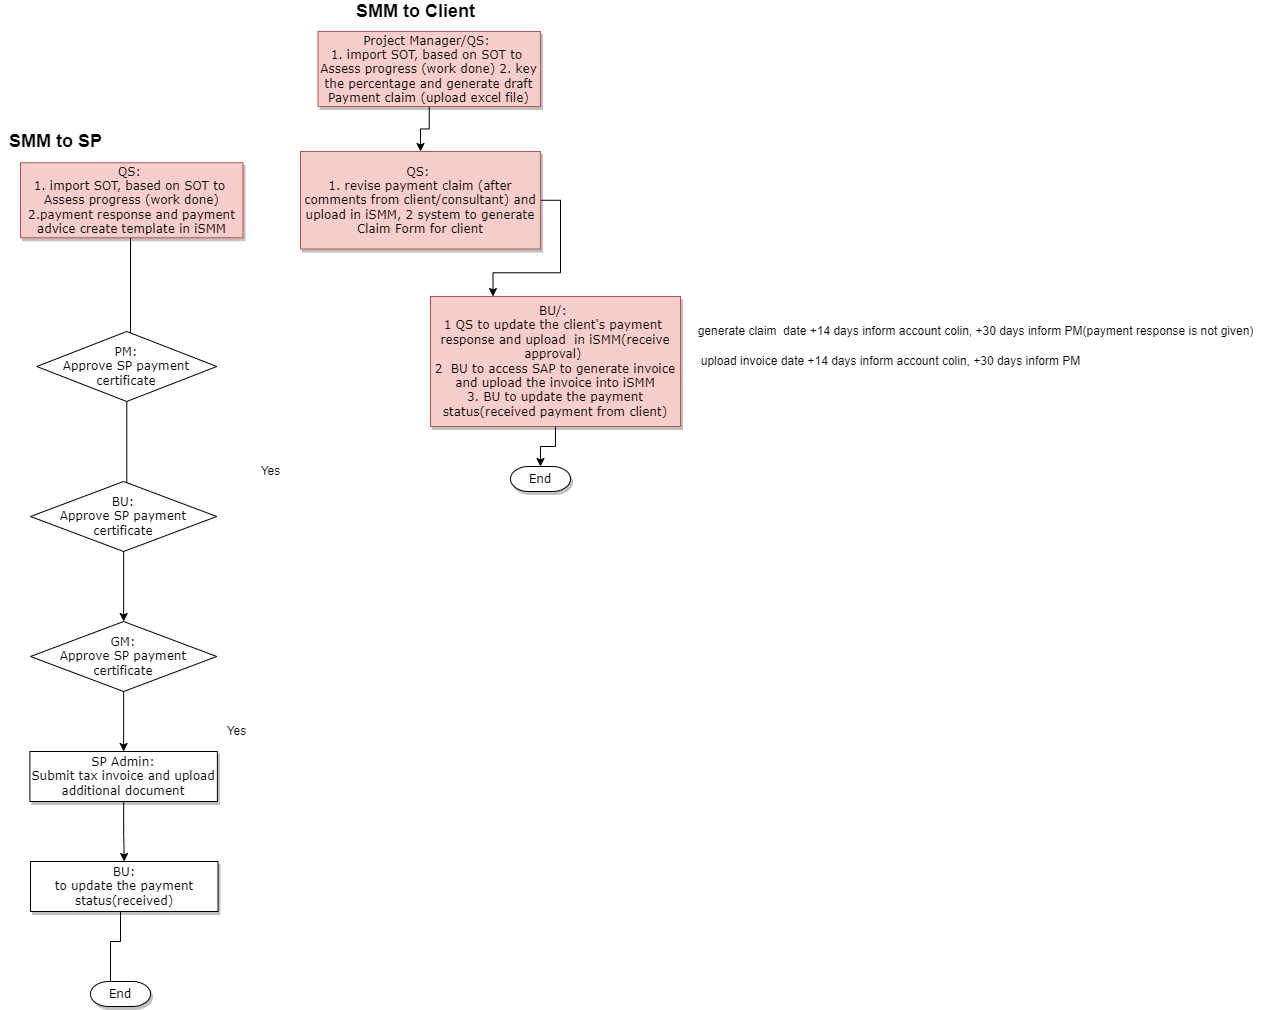

The diagram above was exported from draw.io. Its source (the exported page's mxGraphModel, read from the mxfile embedded in the PNG):
<mxGraphModel dx="834" dy="463" grid="1" gridSize="10" guides="1" tooltips="1" connect="1" arrows="1" fold="1" page="1" pageScale="1" pageWidth="1100" pageHeight="850" background="none" math="0" shadow="0">
  <root>
    <mxCell id="0" />
    <mxCell id="1" parent="0" />
    <mxCell id="OnPSX25J_eVB4B57RNh8-57" value="" style="edgeStyle=orthogonalEdgeStyle;rounded=0;orthogonalLoop=1;jettySize=auto;html=1;" parent="1" source="60e70716793133e9-9" target="OnPSX25J_eVB4B57RNh8-51" edge="1">
      <mxGeometry relative="1" as="geometry" />
    </mxCell>
    <mxCell id="60e70716793133e9-9" value="SP Admin:&lt;br style=&quot;font-size: 12px;&quot;&gt;Submit tax invoice and upload additional document" style="whiteSpace=wrap;html=1;rounded=0;shadow=1;labelBackgroundColor=none;strokeWidth=1;fontFamily=Verdana;fontSize=12;align=center;" parent="1" vertex="1">
      <mxGeometry x="499.38" y="760" width="187.5" height="50" as="geometry" />
    </mxCell>
    <mxCell id="fL_u1W4NbzAENss_vLpb-10" value="&lt;font style=&quot;font-size: 18px;&quot;&gt;&lt;b&gt;SMM to Client&lt;/b&gt;&lt;/font&gt;" style="text;html=1;align=center;verticalAlign=middle;resizable=0;points=[];autosize=1;strokeColor=none;fillColor=none;" parent="1" vertex="1">
      <mxGeometry x="820" y="10" width="130" height="20" as="geometry" />
    </mxCell>
    <mxCell id="OnPSX25J_eVB4B57RNh8-39" value="" style="edgeStyle=orthogonalEdgeStyle;rounded=0;orthogonalLoop=1;jettySize=auto;html=1;" parent="1" source="fL_u1W4NbzAENss_vLpb-12" target="OnPSX25J_eVB4B57RNh8-27" edge="1">
      <mxGeometry relative="1" as="geometry" />
    </mxCell>
    <mxCell id="fL_u1W4NbzAENss_vLpb-12" value="Project Manager/QS: &lt;br&gt;1. import SOT, based on SOT to&amp;nbsp;&lt;br style=&quot;font-size: 12px;&quot;&gt;Assess progress (work done) 2. key the percentage and generate draft Payment claim (upload excel file)" style="rounded=0;whiteSpace=wrap;html=1;shadow=1;labelBackgroundColor=none;strokeWidth=1;fontFamily=Verdana;fontSize=12;align=center;fillColor=#f8cecc;strokeColor=#b85450;" parent="1" vertex="1">
      <mxGeometry x="787.5" y="40" width="222.5" height="75" as="geometry" />
    </mxCell>
    <mxCell id="OnPSX25J_eVB4B57RNh8-50" style="edgeStyle=orthogonalEdgeStyle;rounded=0;orthogonalLoop=1;jettySize=auto;html=1;exitX=0.5;exitY=0;exitDx=0;exitDy=0;exitPerimeter=0;" parent="1" source="fL_u1W4NbzAENss_vLpb-20" edge="1">
      <mxGeometry relative="1" as="geometry">
        <mxPoint x="686.25" y="910" as="targetPoint" />
        <Array as="points">
          <mxPoint x="580" y="990" />
          <mxPoint x="580" y="950" />
          <mxPoint x="590" y="950" />
          <mxPoint x="590" y="910" />
        </Array>
      </mxGeometry>
    </mxCell>
    <mxCell id="fL_u1W4NbzAENss_vLpb-20" value="End" style="strokeWidth=1;html=1;shape=mxgraph.flowchart.terminator;whiteSpace=wrap;rounded=0;shadow=1;labelBackgroundColor=none;fontFamily=Verdana;fontSize=12;align=center;" parent="1" vertex="1">
      <mxGeometry x="560" y="990" width="60" height="25" as="geometry" />
    </mxCell>
    <mxCell id="OnPSX25J_eVB4B57RNh8-38" style="edgeStyle=orthogonalEdgeStyle;rounded=0;orthogonalLoop=1;jettySize=auto;html=1;exitX=1;exitY=0.5;exitDx=0;exitDy=0;entryX=0.25;entryY=0;entryDx=0;entryDy=0;" parent="1" source="OnPSX25J_eVB4B57RNh8-27" target="OnPSX25J_eVB4B57RNh8-32" edge="1">
      <mxGeometry relative="1" as="geometry" />
    </mxCell>
    <mxCell id="OnPSX25J_eVB4B57RNh8-27" value="QS: &lt;br&gt;1. revise payment claim (after comments from client/consultant) and upload in iSMM, 2 system to generate Claim Form for client" style="rounded=0;whiteSpace=wrap;html=1;shadow=1;labelBackgroundColor=none;strokeWidth=1;fontFamily=Verdana;fontSize=12;align=center;fillColor=#f8cecc;strokeColor=#b85450;" parent="1" vertex="1">
      <mxGeometry x="770" y="160" width="240" height="97.5" as="geometry" />
    </mxCell>
    <mxCell id="OnPSX25J_eVB4B57RNh8-65" value="" style="edgeStyle=orthogonalEdgeStyle;rounded=0;orthogonalLoop=1;jettySize=auto;html=1;entryX=0.5;entryY=0;entryDx=0;entryDy=0;exitX=0.5;exitY=1;exitDx=0;exitDy=0;" parent="1" source="VGr-rIMcQN_Odryqz-xn-1" target="OnPSX25J_eVB4B57RNh8-52" edge="1">
      <mxGeometry relative="1" as="geometry">
        <mxPoint x="600" y="300" as="sourcePoint" />
        <Array as="points">
          <mxPoint x="600" y="246" />
          <mxPoint x="600" y="400" />
        </Array>
      </mxGeometry>
    </mxCell>
    <mxCell id="OnPSX25J_eVB4B57RNh8-31" value="generate claim&amp;nbsp; date +14 days inform account colin, +30 days inform PM(payment response is not given)" style="text;html=1;align=center;verticalAlign=middle;resizable=0;points=[];autosize=1;strokeColor=none;fillColor=none;" parent="1" vertex="1">
      <mxGeometry x="1160" y="330" width="570" height="20" as="geometry" />
    </mxCell>
    <mxCell id="OnPSX25J_eVB4B57RNh8-49" value="" style="edgeStyle=orthogonalEdgeStyle;rounded=0;orthogonalLoop=1;jettySize=auto;html=1;" parent="1" source="OnPSX25J_eVB4B57RNh8-32" target="OnPSX25J_eVB4B57RNh8-48" edge="1">
      <mxGeometry relative="1" as="geometry" />
    </mxCell>
    <mxCell id="OnPSX25J_eVB4B57RNh8-32" value="BU/: &lt;br&gt;1 QS to update the client's payment&amp;nbsp; response and upload&amp;nbsp; in iSMM(receive approval) &lt;br&gt;2&amp;nbsp; BU to access SAP to generate invoice and upload the invoice into iSMM&lt;br&gt;3. BU to update the payment status(received payment from client)" style="rounded=0;whiteSpace=wrap;html=1;shadow=1;labelBackgroundColor=none;strokeWidth=1;fontFamily=Verdana;fontSize=12;align=center;fillColor=#f8cecc;strokeColor=#b85450;" parent="1" vertex="1">
      <mxGeometry x="900" y="305" width="250" height="130" as="geometry" />
    </mxCell>
    <mxCell id="OnPSX25J_eVB4B57RNh8-46" value="upload invoice date +14 days inform account colin, +30 days inform PM" style="text;html=1;align=center;verticalAlign=middle;resizable=0;points=[];autosize=1;strokeColor=none;fillColor=none;" parent="1" vertex="1">
      <mxGeometry x="1160" y="360" width="400" height="20" as="geometry" />
    </mxCell>
    <mxCell id="OnPSX25J_eVB4B57RNh8-48" value="End" style="strokeWidth=1;html=1;shape=mxgraph.flowchart.terminator;whiteSpace=wrap;rounded=0;shadow=1;labelBackgroundColor=none;fontFamily=Verdana;fontSize=12;align=center;" parent="1" vertex="1">
      <mxGeometry x="980" y="475" width="60" height="25" as="geometry" />
    </mxCell>
    <mxCell id="OnPSX25J_eVB4B57RNh8-51" value="BU:&lt;br&gt;to update the payment status(received)" style="whiteSpace=wrap;html=1;rounded=0;shadow=1;labelBackgroundColor=none;strokeWidth=1;fontFamily=Verdana;fontSize=12;align=center;" parent="1" vertex="1">
      <mxGeometry x="500" y="870" width="187.5" height="50" as="geometry" />
    </mxCell>
    <mxCell id="OnPSX25J_eVB4B57RNh8-55" value="" style="edgeStyle=orthogonalEdgeStyle;rounded=0;orthogonalLoop=1;jettySize=auto;html=1;" parent="1" source="OnPSX25J_eVB4B57RNh8-52" target="OnPSX25J_eVB4B57RNh8-53" edge="1">
      <mxGeometry relative="1" as="geometry" />
    </mxCell>
    <mxCell id="OnPSX25J_eVB4B57RNh8-52" value="&lt;span style=&quot;font-family: Verdana;&quot;&gt;PM:&lt;/span&gt;&lt;br style=&quot;font-family: Verdana;&quot;&gt;&lt;span style=&quot;font-family: Verdana;&quot;&gt;Approve SP payment certificate&lt;/span&gt;" style="rhombus;whiteSpace=wrap;html=1;" parent="1" vertex="1">
      <mxGeometry x="506.25" y="340" width="180" height="70" as="geometry" />
    </mxCell>
    <mxCell id="OnPSX25J_eVB4B57RNh8-56" value="" style="edgeStyle=orthogonalEdgeStyle;rounded=0;orthogonalLoop=1;jettySize=auto;html=1;" parent="1" source="OnPSX25J_eVB4B57RNh8-53" target="60e70716793133e9-9" edge="1">
      <mxGeometry relative="1" as="geometry" />
    </mxCell>
    <mxCell id="OnPSX25J_eVB4B57RNh8-53" value="&lt;span style=&quot;font-family: Verdana;&quot;&gt;GM:&lt;/span&gt;&lt;br style=&quot;font-family: Verdana;&quot;&gt;&lt;span style=&quot;font-family: Verdana;&quot;&gt;Approve SP payment certificate&lt;/span&gt;" style="rhombus;whiteSpace=wrap;html=1;" parent="1" vertex="1">
      <mxGeometry x="500" y="630" width="186.25" height="70" as="geometry" />
    </mxCell>
    <mxCell id="OnPSX25J_eVB4B57RNh8-59" value="Yes" style="text;html=1;align=center;verticalAlign=middle;resizable=0;points=[];autosize=1;strokeColor=none;fillColor=none;" parent="1" vertex="1">
      <mxGeometry x="720" y="470" width="40" height="20" as="geometry" />
    </mxCell>
    <mxCell id="OnPSX25J_eVB4B57RNh8-60" value="Yes" style="text;html=1;align=center;verticalAlign=middle;resizable=0;points=[];autosize=1;strokeColor=none;fillColor=none;" parent="1" vertex="1">
      <mxGeometry x="686.25" y="730" width="40" height="20" as="geometry" />
    </mxCell>
    <mxCell id="OnPSX25J_eVB4B57RNh8-67" value="&lt;font style=&quot;font-size: 18px;&quot;&gt;&lt;b&gt;SMM to SP&lt;/b&gt;&lt;/font&gt;" style="text;html=1;align=center;verticalAlign=middle;resizable=0;points=[];autosize=1;strokeColor=none;fillColor=none;" parent="1" vertex="1">
      <mxGeometry x="470" y="140" width="110" height="20" as="geometry" />
    </mxCell>
    <mxCell id="VGr-rIMcQN_Odryqz-xn-1" value="QS: &lt;br&gt;1. import SOT, based on SOT to&amp;nbsp;&lt;br style=&quot;font-size: 12px;&quot;&gt;Assess progress (work done) 2.payment response and payment advice create template in iSMM" style="rounded=0;whiteSpace=wrap;html=1;shadow=1;labelBackgroundColor=none;strokeWidth=1;fontFamily=Verdana;fontSize=12;align=center;fillColor=#f8cecc;strokeColor=#b85450;" vertex="1" parent="1">
      <mxGeometry x="490" y="171.25" width="222.5" height="75" as="geometry" />
    </mxCell>
    <mxCell id="VGr-rIMcQN_Odryqz-xn-3" value="&lt;span style=&quot;font-family: Verdana;&quot;&gt;BU:&lt;/span&gt;&lt;br style=&quot;font-family: Verdana;&quot;&gt;&lt;span style=&quot;font-family: Verdana;&quot;&gt;Approve SP payment certificate&lt;/span&gt;" style="rhombus;whiteSpace=wrap;html=1;" vertex="1" parent="1">
      <mxGeometry x="500" y="490" width="186.25" height="70" as="geometry" />
    </mxCell>
  </root>
</mxGraphModel>